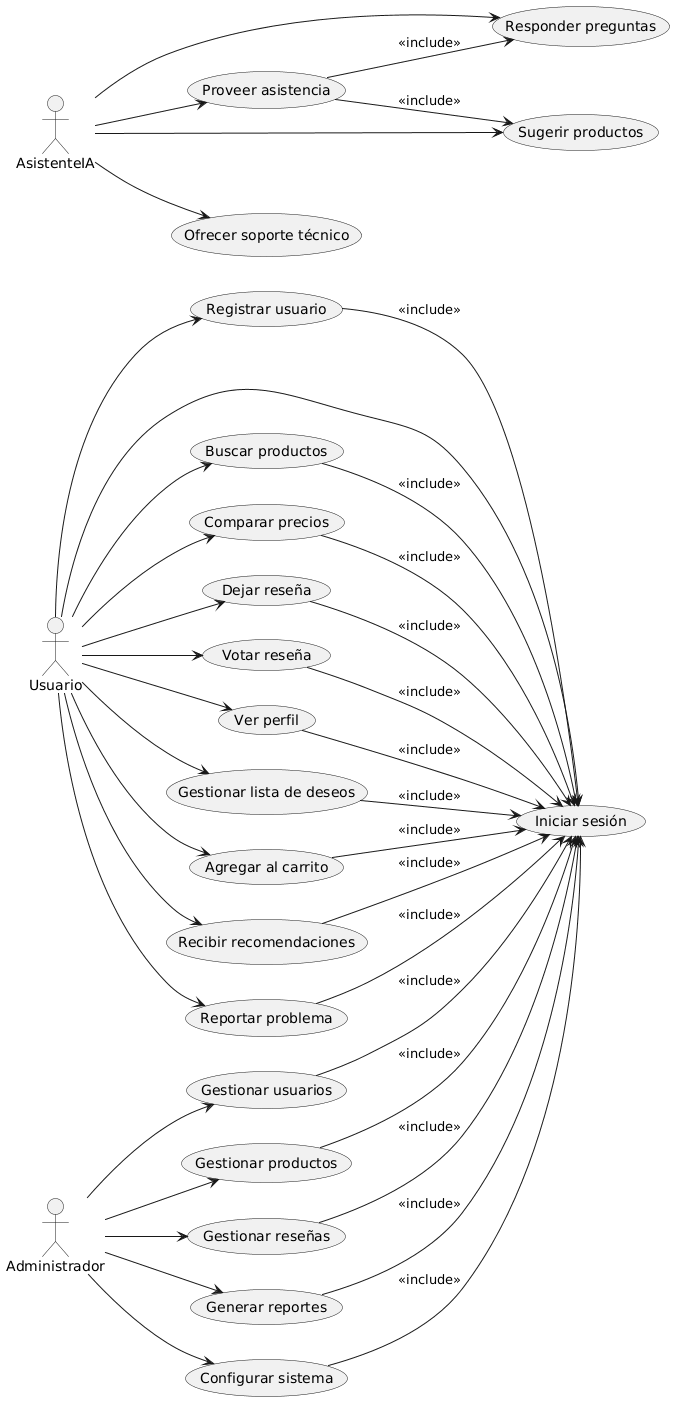

The diagram above was rendered by PlantUML. Its source (embedded in the PNG):
@startuml
left to right direction

actor Usuario
actor AsistenteIA
actor Administrador

Usuario --> (Registrar usuario)
Usuario --> (Iniciar sesión)
Usuario --> (Buscar productos)
Usuario --> (Comparar precios)
Usuario --> (Dejar reseña)
Usuario --> (Votar reseña)
Usuario --> (Ver perfil)
Usuario --> (Gestionar lista de deseos)
Usuario --> (Agregar al carrito)
Usuario --> (Recibir recomendaciones)
Usuario --> (Reportar problema)

AsistenteIA --> (Proveer asistencia)
AsistenteIA --> (Responder preguntas)
AsistenteIA --> (Sugerir productos)
AsistenteIA --> (Ofrecer soporte técnico)

Administrador --> (Gestionar usuarios)
Administrador --> (Gestionar productos)
Administrador --> (Gestionar reseñas)
Administrador --> (Generar reportes)
Administrador --> (Configurar sistema)

(Registrar usuario) --> (Iniciar sesión) : <<include>>
(Buscar productos) --> (Iniciar sesión) : <<include>>
(Comparar precios) --> (Iniciar sesión) : <<include>>
(Dejar reseña) --> (Iniciar sesión) : <<include>>
(Votar reseña) --> (Iniciar sesión) : <<include>>
(Ver perfil) --> (Iniciar sesión) : <<include>>
(Gestionar lista de deseos) --> (Iniciar sesión) : <<include>>
(Agregar al carrito) --> (Iniciar sesión) : <<include>>
(Recibir recomendaciones) --> (Iniciar sesión) : <<include>>
(Reportar problema) --> (Iniciar sesión) : <<include>>
(Proveer asistencia) --> (Responder preguntas) : <<include>>
(Proveer asistencia) --> (Sugerir productos) : <<include>>
(Gestionar usuarios) --> (Iniciar sesión) : <<include>>
(Gestionar productos) --> (Iniciar sesión) : <<include>>
(Gestionar reseñas) --> (Iniciar sesión) : <<include>>
(Generar reportes) --> (Iniciar sesión) : <<include>>
(Configurar sistema) --> (Iniciar sesión) : <<include>>
@enduml